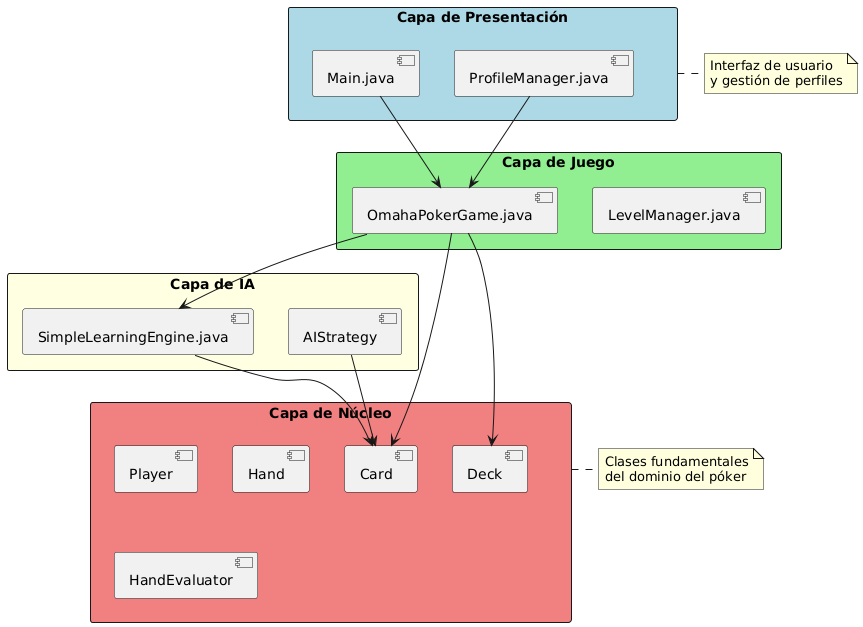

The diagram above was rendered by PlantUML. Its source (embedded in the PNG):
@startuml
' Diagrama de Arquitectura en Capas del Sistema Omaha Poker
' Copie este código en https://www.plantuml.com/plantuml/ para generar el diagrama

skinparam packageStyle rectangle
skinparam backgroundColor white

package "Capa de Presentación" #LightBlue {
  [Main.java]
  [ProfileManager.java]
}

package "Capa de Juego" #LightGreen {
  [OmahaPokerGame.java]
  [LevelManager.java]
}

package "Capa de IA" #LightYellow {
  [SimpleLearningEngine.java]
  [AIStrategy]
}

package "Capa de Núcleo" #LightCoral {
  [Card]
  [Deck]
  [Player]
  [Hand]
  [HandEvaluator]
}

' Relaciones entre capas
[Main.java] --> [OmahaPokerGame.java]
[ProfileManager.java] --> [OmahaPokerGame.java]
[OmahaPokerGame.java] --> [SimpleLearningEngine.java]
[OmahaPokerGame.java] --> [Card]
[OmahaPokerGame.java] --> [Deck]
[SimpleLearningEngine.java] --> [Card]
[AIStrategy] --> [Card]

note right of "Capa de Presentación"
  Interfaz de usuario
  y gestión de perfiles
end note

note right of "Capa de Núcleo"
  Clases fundamentales
  del dominio del póker
end note
@enduml